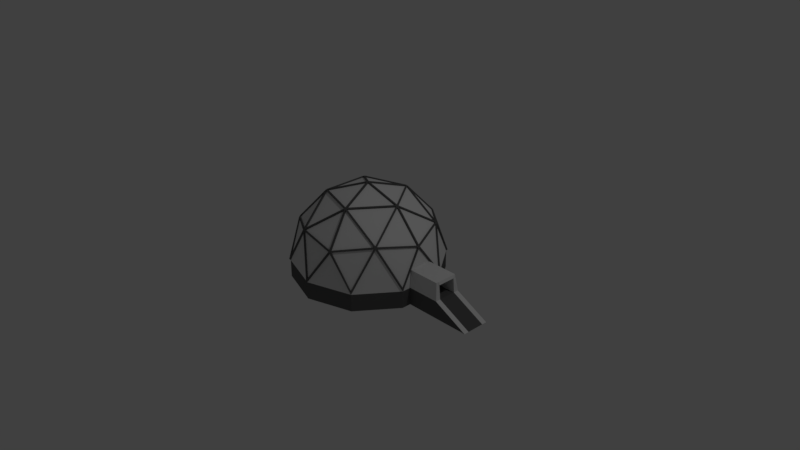 # Source: Tent.blend  (saved by Blender 2.79.0; exported with 4.5.12 LTS)
import bpy
from mathutils import Matrix  # noqa: F401  (used for matrix-valued properties, if any)

bpy.ops.wm.read_factory_settings(use_empty=True)
scene = bpy.context.scene
scene.name = 'Scene'

# ---- collections
col_collection_1 = bpy.data.collections.new('Collection 1'); scene.collection.children.link(col_collection_1)

# ---- materials (node trees are filled in below, after node groups)
mat_material_001 = bpy.data.materials.new('Material.001')
mat_material_001.alpha_threshold = 0.0
mat_material_001.use_transparent_shadow = False
mat_material_001.roughness = 0.5
mat_material_002 = bpy.data.materials.new('Material.002')
mat_material_002.alpha_threshold = 0.0
mat_material_002.use_transparent_shadow = False
mat_material_002.diffuse_color = (0.1149, 0.1149, 0.1149, 1.0)
mat_material_002.roughness = 0.5

# ---- material node trees

# ---- world
world_world = bpy.data.worlds.new('World'); scene.world = world_world
world_world.color = (0.05088, 0.05088, 0.05088)
world_world.use_sun_shadow = False
world_world.sun_shadow_jitter_overblur = 0.0
world_world.cycles.sampling_method = 'MANUAL'

# ---- cameras
cam_camera = bpy.data.cameras.new('Camera')
cam_camera.clip_end = 100.0
cam_camera.lens = 35.0
cam_camera.sensor_width = 32.0
cam_camera.sensor_height = 18.0
cam_camera.ortho_scale = 7.314
cam_camera.dof.focus_distance = 0.0
cam_camera.dof.aperture_fstop = 128.0

# ---- lights
light_lamp = bpy.data.lights.new('Lamp', 'POINT')
light_lamp.transmission_factor = 0.0
light_lamp.cutoff_distance = 30.0
light_lamp.energy = 100.0
light_lamp.shadow_buffer_clip_start = 1.001
light_lamp.shadow_soft_size = 0.1
light_lamp.shadow_maximum_resolution = 0.006
light_lamp.use_absolute_resolution = True

# ---- meshes
me_icosphere = bpy.data.meshes.new('Icosphere')
me_icosphere.from_pydata([(0.277, -0.853, 0.4283), (0.2918, -0.8423, 0.4394), (0.2827, -0.8357, 0.4575), (0.2625, -0.8423, 0.4575), (0.259, -0.8529, 0.4394), (-0.7256, -0.5271, 0.4283), (-0.7109, -0.5378, 0.4394), (-0.7075, -0.5271, 0.4575), (-0.72, -0.5099, 0.4575), (-0.7312, -0.5099, 0.4394), (-0.7255, 0.5272, 0.4283), (-0.7312, 0.5099, 0.4394), (-0.72, 0.5099, 0.4575), (-0.7075, 0.5271, 0.4575), (-0.7109, 0.5378, 0.4394), (0.2772, 0.8529, 0.4283), (0.259, 0.8529, 0.4394), (0.2625, 0.8423, 0.4575), (0.2827, 0.8357, 0.4575), (0.2918, 0.8423, 0.4394), (0.8968, -8.735e-05, 0.4283), (0.8912, 0.01722, 0.4394), (0.8822, 0.01064, 0.4575), (0.8822, -0.01064, 0.4575), (0.8912, -0.01722, 0.4394), (0.01465, 0.01064, 0.9936), (-0.005594, 0.01722, 0.9936), (-0.0181, 9.313e-10, 0.9936), (-0.005594, -0.01722, 0.9936), (0.01465, -0.01064, 0.9936), (0.9441, -0.3056, 0.02195), (0.9542, -0.3111, -0.02181), (0.9441, 0.3056, 0.02195), (0.9542, 0.3111, -0.02181), (0.001057, -0.9923, 0.02195), (-0.001062, -1.004, -0.02181), (0.5824, -0.8034, 0.02195), (0.5908, -0.8113, -0.02181), (-0.9434, -0.3077, 0.02195), (-0.9548, -0.3091, -0.02181), (-0.5841, -0.8022, 0.02195), (-0.5891, -0.8126, -0.02181), (-0.5841, 0.8022, 0.02195), (-0.5891, 0.8126, -0.02181), (-0.9434, 0.3077, 0.02195), (-0.9548, 0.3091, -0.02181), (0.5824, 0.8034, 0.02195), (0.5908, 0.8113, -0.02181), (0.001057, 0.9923, 0.02195), (-0.001062, 1.004, -0.02181), (0.6761, -0.515, 0.5127), (0.6915, -0.5025, 0.5043), (0.6987, -0.4839, 0.5127), (0.6897, -0.4773, 0.5308), (0.6742, -0.4899, 0.5389), (0.6671, -0.5084, 0.5308), (-0.2809, -0.8022, 0.5127), (-0.2642, -0.8129, 0.5043), (-0.2443, -0.8141, 0.5127), (-0.2408, -0.8034, 0.5308), (-0.2575, -0.7926, 0.5389), (-0.2774, -0.7916, 0.5308), (-0.8497, 0.01923, 0.5127), (-0.8547, 7.396e-05, 0.5043), (-0.8497, -0.01923, 0.5127), (-0.8385, -0.01923, 0.5308), (-0.8334, 0.0, 0.5389), (-0.8385, 0.01923, 0.5308), (-0.2443, 0.8141, 0.5127), (-0.2641, 0.8129, 0.5043), (-0.2809, 0.8022, 0.5127), (-0.2774, 0.7916, 0.5308), (-0.2575, 0.7926, 0.5389), (-0.2408, 0.8034, 0.5308), (0.6987, 0.4839, 0.5127), (0.6915, 0.5025, 0.5043), (0.6761, 0.515, 0.5127), (0.6671, 0.5084, 0.5308), (0.6742, 0.4899, 0.5389), (0.6897, 0.4773, 0.5308), (0.1764, -0.5084, 0.834), (0.1805, -0.4899, 0.8441), (0.1663, -0.4773, 0.8542), (0.146, -0.4839, 0.8542), (0.1419, -0.5024, 0.8441), (0.1561, -0.515, 0.834), (0.5053, -0.01064, 0.8542), (0.5217, -0.02027, 0.8441), (0.5381, -0.01064, 0.834), (0.5381, 0.01064, 0.834), (0.5217, 0.02027, 0.8441), (0.5053, 0.01064, 0.8542), (-0.429, -0.3249, 0.834), (-0.4101, -0.323, 0.8441), (-0.4026, -0.3056, 0.8542), (-0.4151, -0.2884, 0.8542), (-0.4339, -0.2902, 0.8441), (-0.4416, -0.3077, 0.834), (-0.4416, 0.3077, 0.834), (-0.4339, 0.2902, 0.8441), (-0.4151, 0.2884, 0.8542), (-0.4026, 0.3056, 0.8542), (-0.4101, 0.323, 0.8441), (-0.429, 0.3249, 0.834), (0.1561, 0.515, 0.834), (0.1419, 0.5024, 0.8441), (0.146, 0.4839, 0.8542), (0.1663, 0.4773, 0.8542), (0.1805, 0.4899, 0.8441), (0.1764, 0.5084, 0.834), (0.2639, -0.8691, 0.4494), (0.2823, -0.8691, 0.4382), (0.2973, -0.8582, 0.4494), (0.2881, -0.8515, 0.4679), (0.2675, -0.8582, 0.4679), (-0.745, -0.5196, 0.4494), (-0.7393, -0.537, 0.4382), (-0.7244, -0.548, 0.4494), (-0.7208, -0.5371, 0.4679), (-0.7336, -0.5196, 0.4679), (-0.7244, 0.548, 0.4494), (-0.7392, 0.5372, 0.4382), (-0.745, 0.5196, 0.4494), (-0.7336, 0.5196, 0.4679), (-0.7208, 0.5371, 0.4679), (0.2973, 0.8582, 0.4494), (0.2825, 0.869, 0.4382), (0.2639, 0.8691, 0.4494), (0.2675, 0.8582, 0.4679), (0.2881, 0.8515, 0.4679), (0.9081, -0.01754, 0.4494), (0.9138, -8.902e-05, 0.4382), (0.9081, 0.01754, 0.4494), (0.8989, 0.01084, 0.4679), (0.8989, -0.01084, 0.4679), (0.01492, -0.01084, 1.014), (0.01492, 0.01084, 1.014), (-0.0057, 0.01754, 1.014), (-0.01845, -2.019e-08, 1.014), (-0.0057, -0.01754, 1.014), (0.6797, -0.5181, 0.5426), (0.6889, -0.5248, 0.5241), (0.7045, -0.512, 0.5156), (0.712, -0.4931, 0.5241), (0.7027, -0.4864, 0.5426), (0.687, -0.4991, 0.5509), (-0.2827, -0.8065, 0.5426), (-0.2862, -0.8174, 0.5241), (-0.2692, -0.8283, 0.5156), (-0.2489, -0.8295, 0.5241), (-0.2454, -0.8186, 0.5426), (-0.2624, -0.8076, 0.5509), (-0.8544, 0.01959, 0.5426), (-0.8658, 0.01959, 0.5241), (-0.8709, 7.534e-05, 0.5156), (-0.8658, -0.01959, 0.5241), (-0.8544, -0.01959, 0.5426), (-0.8492, -2.114e-08, 0.5509), (-0.2454, 0.8186, 0.5426), (-0.2489, 0.8295, 0.5241), (-0.2691, 0.8283, 0.5156), (-0.2862, 0.8174, 0.5241), (-0.2827, 0.8065, 0.5426), (-0.2624, 0.8076, 0.5509), (0.7027, 0.4864, 0.5426), (0.712, 0.4931, 0.5241), (0.7045, 0.512, 0.5156), (0.6889, 0.5248, 0.5241), (0.6797, 0.5181, 0.5426), (0.687, 0.4991, 0.5509), (0.1591, -0.5248, 0.8516), (0.1797, -0.5181, 0.8516), (0.1839, -0.4991, 0.8618), (0.1694, -0.4864, 0.8722), (0.1488, -0.4931, 0.8722), (0.1446, -0.5119, 0.8618), (0.5149, 0.01084, 0.8722), (0.5149, -0.01084, 0.8722), (0.5315, -0.02065, 0.8618), (0.5482, -0.01084, 0.8516), (0.5482, 0.01084, 0.8516), (0.5315, 0.02065, 0.8618), (-0.4499, -0.3135, 0.8516), (-0.4372, -0.331, 0.8516), (-0.4179, -0.3291, 0.8618), (-0.4102, -0.3114, 0.8722), (-0.4229, -0.2939, 0.8722), (-0.4422, -0.2957, 0.8618), (-0.4372, 0.331, 0.8516), (-0.4499, 0.3135, 0.8516), (-0.4422, 0.2957, 0.8618), (-0.4229, 0.2939, 0.8722), (-0.4102, 0.3114, 0.8722), (-0.4179, 0.3291, 0.8618), (0.1797, 0.5181, 0.8516), (0.1591, 0.5248, 0.8516), (0.1446, 0.5119, 0.8618), (0.1488, 0.4931, 0.8722), (0.1694, 0.4864, 0.8722), (0.1839, 0.4991, 0.8618), (0.9722, 0.317, -0.004116), (0.962, 0.3114, 0.02412), (0.602, -0.8267, -0.004116), (0.5934, -0.8186, 0.02412), (-0.6002, -0.828, -0.004116), (-0.5952, -0.8174, 0.02412), (-0.9729, 0.315, -0.004116), (-0.9613, 0.3135, 0.02412), (-0.001082, 1.023, -0.004116), (0.001077, 1.011, 0.02412), (0.962, -0.3114, 0.02412), (0.9722, -0.317, -0.004116), (0.001077, -1.011, 0.02412), (-0.001082, -1.023, -0.004116), (-0.9613, -0.3135, 0.02412), (-0.9729, -0.315, -0.004116), (-0.5952, 0.8174, 0.02412), (-0.6002, 0.828, -0.004116), (0.5934, 0.8186, 0.02412), (0.602, 0.8267, -0.004116), (0.9255, -0.1556, 0.2032), (0.9542, 0.1854, -0.02181), (0.9542, -0.1854, -0.02181), (0.9255, 0.1555, 0.2032), (1.361, -0.1556, 0.2032), (1.39, 0.1854, -0.02181), (1.39, -0.1854, -0.02181), (1.361, 0.1555, 0.2032), (1.375, 0.1179, 0.1655), (1.39, 0.1174, -0.02181), (1.39, -0.1174, -0.02181), (1.361, -0.1184, 0.2032), (1.361, 0.1183, 0.2032), (1.375, -0.1179, 0.1655), (0.9387, 0.1179, 0.1655), (0.9531, 0.1174, -0.02181), (0.9531, -0.1174, -0.02181), (0.9387, -0.1179, 0.1655), (0.9542, -0.3111, -0.2528), (0.9542, 0.3111, -0.2528), (-0.001062, -1.004, -0.2528), (0.5908, -0.8113, -0.2528), (-0.9548, -0.3091, -0.2528), (-0.5891, -0.8126, -0.2528), (-0.5891, 0.8126, -0.2528), (-0.9548, 0.3091, -0.2528), (0.5908, 0.8113, -0.2528), (-0.001062, 1.004, -0.2528), (0.9542, 0.1854, -0.2528), (0.9542, -0.1854, -0.2528), (1.854, 0.1854, -0.2528), (1.854, -0.1854, -0.2528), (1.854, 0.1174, -0.2528), (1.854, -0.1174, -0.2528), (0.6019, 0.7174, 0.1655), (0.6163, 0.7147, -0.02181), (0.6163, -0.7145, -0.02181), (0.6019, -0.7176, 0.1655), (0.003782, 0.8884, 0.1655), (0.003785, 0.8851, -0.02181), (0.003785, -0.8849, -0.02181), (0.003782, -0.8887, 0.1655), (-0.5728, 0.7174, 0.1655), (-0.5728, 0.7147, -0.02181), (-0.5728, -0.7145, -0.02181), (-0.5728, -0.7176, 0.1655), (-0.9068, 0.2186, 0.1655), (-0.9068, 0.2178, -0.02181), (-0.9068, -0.2177, -0.02181), (-0.9068, -0.2186, 0.1655), (0.739, 0.09246, 0.5646), (0.739, -0.09252, 0.5646), (0.4748, 0.5627, 0.5646), (0.4748, -0.5629, 0.5646), (0.005597, 0.6969, 0.5646), (0.005597, -0.6972, 0.5646), (-0.4467, 0.5627, 0.5646), (-0.4467, -0.5629, 0.5646), (-0.7088, 0.1714, 0.5646), (-0.7088, -0.1715, 0.5646), (0.472, 0.05845, 0.7495), (0.472, -0.05856, 0.7495), (0.3048, 0.3559, 0.7495), (0.3048, -0.3561, 0.7495), (0.008024, 0.4408, 0.7495), (0.008024, -0.441, 0.7495), (-0.2781, 0.3559, 0.7495), (-0.2781, -0.3561, 0.7495), (-0.4438, 0.1084, 0.7495), (-0.4438, -0.1085, 0.7495), (0.1873, 0.0222, 0.8512), (0.1873, -0.02234, 0.8512), (0.1237, 0.1355, 0.8512), (0.1237, -0.1356, 0.8512), (0.0107, 0.1678, 0.8512), (0.0107, -0.1679, 0.8512), (-0.09823, 0.1355, 0.8512), (-0.09823, -0.1356, 0.8512), (-0.1613, 0.04123, 0.8512), (-0.1613, -0.04137, 0.8512)], [], [(59, 3, 85), (65, 8, 97), (71, 13, 103), (77, 18, 109), (82, 86, 29), (37, 31, 51), (221, 33, 223), (91, 107, 25), (90, 78, 108), (47, 49, 15), (106, 101, 26), (105, 72, 102), (43, 45, 10), (100, 95, 27), (99, 66, 96), (39, 41, 5), (94, 83, 28), (93, 60, 84), (32, 74, 21), (22, 79, 89), (41, 35, 57), (48, 68, 16), (17, 73, 104), (81, 54, 87), (44, 62, 11), (12, 67, 98), (49, 43, 69), (40, 56, 6), (7, 61, 92), (45, 39, 63), (36, 50, 1), (2, 55, 80), (33, 47, 75), (53, 23, 88), (46, 19, 76), (42, 14, 70), (38, 9, 64), (34, 4, 58), (30, 24, 52), (62, 44, 207, 153), (70, 14, 120, 161), (45, 63, 154, 206), (0, 37, 202, 111), (13, 71, 162, 124), (42, 70, 161, 216), (36, 1, 112, 203), (64, 9, 115, 155), (69, 43, 217, 160), (8, 65, 156, 119), (68, 48, 209, 159), (20, 223, 33, 200, 131), (58, 4, 110, 149), (49, 69, 160, 208), (32, 21, 132, 201), (3, 59, 150, 114), (46, 76, 167, 218), (52, 24, 130, 143), (75, 47, 219, 166), (23, 53, 144, 134), (74, 32, 201, 165), (47, 15, 126, 219), (33, 75, 166, 200), (53, 88, 179, 144), (19, 46, 218, 125), (87, 54, 145, 178), (43, 10, 121, 217), (54, 81, 172, 145), (80, 55, 140, 171), (14, 42, 216, 120), (86, 82, 173, 177), (39, 5, 116, 215), (81, 87, 178, 172), (59, 85, 170, 150), (9, 38, 214, 115), (84, 60, 151, 175), (35, 0, 111, 213), (60, 93, 184, 151), (92, 61, 146, 183), (4, 34, 212, 110), (83, 94, 185, 174), (31, 220, 20, 131, 211), (93, 84, 175, 184), (65, 97, 182, 156), (24, 30, 210, 130), (96, 66, 157, 187), (17, 104, 195, 128), (66, 99, 190, 157), (109, 18, 129, 194), (98, 67, 152, 189), (12, 98, 189, 123), (95, 100, 191, 186), (103, 13, 124, 188), (99, 96, 187, 190), (7, 92, 183, 118), (71, 103, 188, 162), (97, 8, 119, 182), (102, 72, 163, 193), (29, 86, 177, 135), (72, 105, 196, 163), (91, 25, 136, 176), (104, 73, 158, 195), (2, 80, 171, 113), (101, 106, 197, 192), (85, 3, 114, 170), (105, 102, 193, 196), (21, 74, 165, 132), (77, 109, 194, 168), (79, 22, 133, 164), (108, 78, 169, 199), (16, 68, 159, 127), (35, 37, 0), (111, 112, 113, 114, 110), (116, 117, 118, 119, 115), (121, 122, 123, 124, 120), (126, 127, 128, 129, 125), (131, 132, 133, 134, 130), (136, 137, 138, 139, 135), (141, 142, 143, 144, 145, 140), (147, 148, 149, 150, 151, 146), (153, 154, 155, 156, 157, 152), (159, 160, 161, 162, 163, 158), (165, 166, 167, 168, 169, 164), (171, 172, 173, 174, 175, 170), (177, 178, 179, 180, 181, 176), (183, 184, 185, 186, 187, 182), (189, 190, 191, 192, 193, 188), (195, 196, 197, 198, 199, 194), (201, 132, 131, 200), (203, 112, 111, 202), (205, 117, 116, 204), (207, 122, 121, 206), (209, 127, 126, 208), (140, 113, 112, 141), (146, 118, 117, 147), (152, 123, 122, 153), (158, 128, 127, 159), (164, 133, 132, 165), (170, 114, 113, 171), (176, 136, 135, 177), (182, 119, 118, 183), (188, 124, 123, 189), (194, 129, 128, 195), (130, 210, 211, 131), (110, 212, 213, 111), (115, 214, 215, 116), (120, 216, 217, 121), (125, 218, 219, 126), (134, 144, 143, 130), (114, 150, 149, 110), (119, 156, 155, 115), (124, 162, 161, 120), (129, 168, 167, 125), (139, 174, 173, 135), (133, 180, 179, 134), (138, 186, 185, 139), (137, 192, 191, 138), (136, 198, 197, 137), (181, 199, 198, 176), (180, 164, 169, 181), (199, 169, 168, 194), (196, 193, 192, 197), (195, 158, 163, 196), (193, 163, 162, 188), (190, 187, 186, 191), (189, 152, 157, 190), (187, 157, 156, 182), (184, 175, 174, 185), (183, 146, 151, 184), (175, 151, 150, 170), (172, 178, 177, 173), (171, 140, 145, 172), (178, 145, 144, 179), (200, 166, 165, 201), (166, 219, 218, 167), (208, 160, 159, 209), (160, 217, 216, 161), (206, 154, 153, 207), (154, 215, 214, 155), (204, 148, 147, 205), (148, 213, 212, 149), (202, 142, 141, 203), (142, 211, 210, 143), (18, 77, 168, 129), (40, 6, 117, 205), (63, 39, 215, 154), (76, 19, 125, 167), (5, 41, 204, 116), (38, 64, 155, 214), (28, 83, 174, 139), (41, 57, 148, 204), (82, 29, 135, 173), (44, 11, 122, 207), (56, 40, 205, 147), (22, 89, 180, 133), (10, 45, 206, 121), (57, 35, 213, 148), (88, 23, 134, 179), (34, 58, 149, 212), (27, 95, 186, 138), (48, 16, 127, 209), (37, 51, 142, 202), (94, 28, 139, 185), (15, 49, 208, 126), (50, 36, 203, 141), (26, 101, 192, 137), (55, 2, 113, 140), (51, 31, 211, 142), (100, 27, 138, 191), (1, 50, 141, 112), (30, 52, 143, 210), (25, 107, 198, 136), (61, 7, 118, 146), (106, 26, 137, 197), (6, 56, 147, 117), (90, 108, 199, 181), (67, 12, 123, 152), (107, 91, 176, 198), (11, 62, 153, 122), (89, 79, 164, 180), (73, 17, 128, 158), (78, 90, 181, 169), (31, 222, 220), (220, 223, 20), (221, 223, 227, 225), (232, 228, 229, 225, 227), (223, 220, 224, 231, 232, 227), (220, 222, 226, 224), (233, 228, 232, 231), (226, 230, 233, 231, 224), (230, 229, 235, 236), (261, 265, 277, 275), (228, 233, 237, 234), (229, 228, 234, 235), (233, 230, 236, 237), (47, 33, 239, 246), (225, 229, 252, 250), (35, 41, 243, 240), (37, 35, 240, 241), (39, 45, 245, 242), (229, 230, 253, 252), (41, 39, 242, 243), (222, 31, 238, 249), (43, 49, 247, 244), (230, 226, 251, 253), (45, 43, 244, 245), (49, 47, 246, 247), (33, 221, 248, 239), (221, 225, 250, 248), (31, 37, 241, 238), (226, 222, 249, 251), (257, 256, 260, 261), (235, 234, 254, 255), (237, 236, 256, 257), (236, 235, 255, 256), (257, 261, 275, 273), (256, 255, 259, 260), (265, 269, 279, 277), (255, 254, 258, 259), (265, 264, 268, 269), (259, 258, 262, 263), (261, 260, 264, 265), (260, 259, 263, 264), (268, 267, 266, 269), (264, 263, 267, 268), (254, 234, 270, 272), (263, 262, 266, 267), (278, 276, 286, 288), (273, 275, 285, 283), (275, 277, 287, 285), (277, 279, 289, 287), (269, 266, 278, 279), (266, 262, 276, 278), (237, 257, 273, 271), (262, 258, 274, 276), (234, 237, 271, 270), (258, 254, 272, 274), (288, 286, 296, 298), (283, 285, 295, 293), (285, 287, 297, 295), (287, 289, 299, 297), (271, 273, 283, 281), (276, 274, 284, 286), (274, 272, 282, 284), (272, 270, 280, 282), (279, 278, 288, 289), (270, 271, 281, 280), (290, 291, 293, 292), (294, 295, 297, 296), (292, 293, 295, 294), (296, 297, 299, 298), (281, 283, 293, 291), (286, 284, 294, 296), (284, 282, 292, 294), (282, 280, 290, 292), (289, 288, 298, 299), (280, 281, 291, 290)])
me_icosphere.polygons.foreach_set('material_index', [0, 0, 0, 0, 0, 0, 0, 0, 0, 0, 0, 0, 0, 0, 0, 0, 0, 0, 0, 0, 0, 0, 0, 0, 0, 0, 0, 0, 0, 0, 0, 0, 0, 0, 0, 0, 0, 0, 0, 1, 1, 1, 1, 1, 1, 1, 1, 1, 1, 1, 1, 1, 1, 1, 1, 1, 1, 1, 1, 1, 1, 1, 1, 1, 1, 1, 1, 1, 1, 1, 1, 1, 1, 1, 1, 1, 1, 1, 1, 1, 1, 1, 1, 1, 1, 1, 1, 1, 1, 1, 1, 1, 1, 1, 1, 1, 1, 1, 1, 1, 1, 1, 1, 1, 1, 1, 1, 1, 1, 1, 0, 1, 1, 1, 1, 1, 1, 1, 1, 1, 1, 1, 1, 1, 1, 1, 1, 1, 1, 1, 1, 1, 1, 1, 1, 1, 1, 1, 1, 1, 1, 1, 1, 1, 1, 1, 1, 1, 1, 1, 1, 1, 1, 1, 1, 1, 1, 1, 1, 1, 1, 1, 1, 1, 1, 1, 1, 1, 1, 1, 1, 1, 1, 1, 1, 1, 1, 1, 1, 1, 1, 1, 1, 1, 1, 1, 1, 1, 1, 1, 1, 1, 1, 1, 1, 1, 1, 1, 1, 1, 1, 1, 1, 1, 1, 1, 1, 1, 1, 1, 1, 1, 1, 1, 1, 1, 1, 1, 1, 1, 1, 0, 0, 0, 0, 0, 0, 0, 0, 1, 0, 0, 0, 0, 1, 0, 1, 1, 1, 1, 1, 1, 1, 0, 1, 1, 1, 1, 1, 1, 0, 0, 0, 1, 0, 1, 0, 0, 0, 0, 0, 1, 0, 1, 0, 0, 0, 0, 0, 0, 0, 0, 0, 0, 0, 0, 0, 0, 0, 0, 0, 0, 0, 0, 0, 0, 0, 0, 0, 0, 0, 0, 0, 0, 0, 0])
me_icosphere.materials.append(mat_material_001)
me_icosphere.materials.append(mat_material_002)
me_icosphere.use_remesh_preserve_volume = False
me_icosphere.use_remesh_preserve_attributes = False
me_icosphere.use_mirror_vertex_groups = False
me_icosphere.update()

# ---- objects
ob_icosphere = bpy.data.objects.new('Icosphere', me_icosphere)
ob_lamp = bpy.data.objects.new('Lamp', light_lamp)
ob_camera = bpy.data.objects.new('Camera', cam_camera)

# ---- transforms, parenting, visibility, modifiers, constraints
ob_icosphere.location = (0.0, 0.0, 0.0)
ob_icosphere.lineart.crease_threshold = 0.0
ob_lamp.location = (4.076, 1.005, 5.904)
ob_lamp.rotation_euler = (0.6503, 0.05522, 1.866)
ob_lamp.lock_rotations_4d = False
ob_lamp.empty_display_type = 'ARROWS'
ob_lamp.color = (0.0, 0.0, 0.0, 0.0)
ob_lamp.lineart.crease_threshold = 0.0
ob_camera.location = (7.481, -6.508, 5.344)
ob_camera.rotation_euler = (1.109, 0.0, 0.8149)
ob_camera.lock_rotations_4d = False
ob_camera.empty_display_type = 'ARROWS'
ob_camera.color = (0.0, 0.0, 0.0, 0.0)
ob_camera.display_type = 'WIRE'
ob_camera.lineart.crease_threshold = 0.0

# ---- collection membership
col_collection_1.objects.link(ob_icosphere)
col_collection_1.objects.link(ob_lamp)
col_collection_1.objects.link(ob_camera)

# ---- scene / render settings (as saved in the file)
scene.camera = ob_camera
scene.frame_start = 1; scene.frame_end = 250; scene.frame_set(1)
scene.render.engine = 'BLENDER_EEVEE_NEXT'
scene.render.resolution_percentage = 50
scene.render.dither_intensity = 0.0
scene.cycles.use_denoising = False
scene.cycles.samples = 128
scene.cycles.sampling_pattern = 'TABULATED_SOBOL'
scene.cycles.use_adaptive_sampling = False
scene.cycles.use_light_tree = False
scene.cycles.blur_glossy = 0.0
scene.cycles.sample_clamp_indirect = 0.0
scene.view_settings.view_transform = 'Standard'
bpy.context.view_layer.update()
